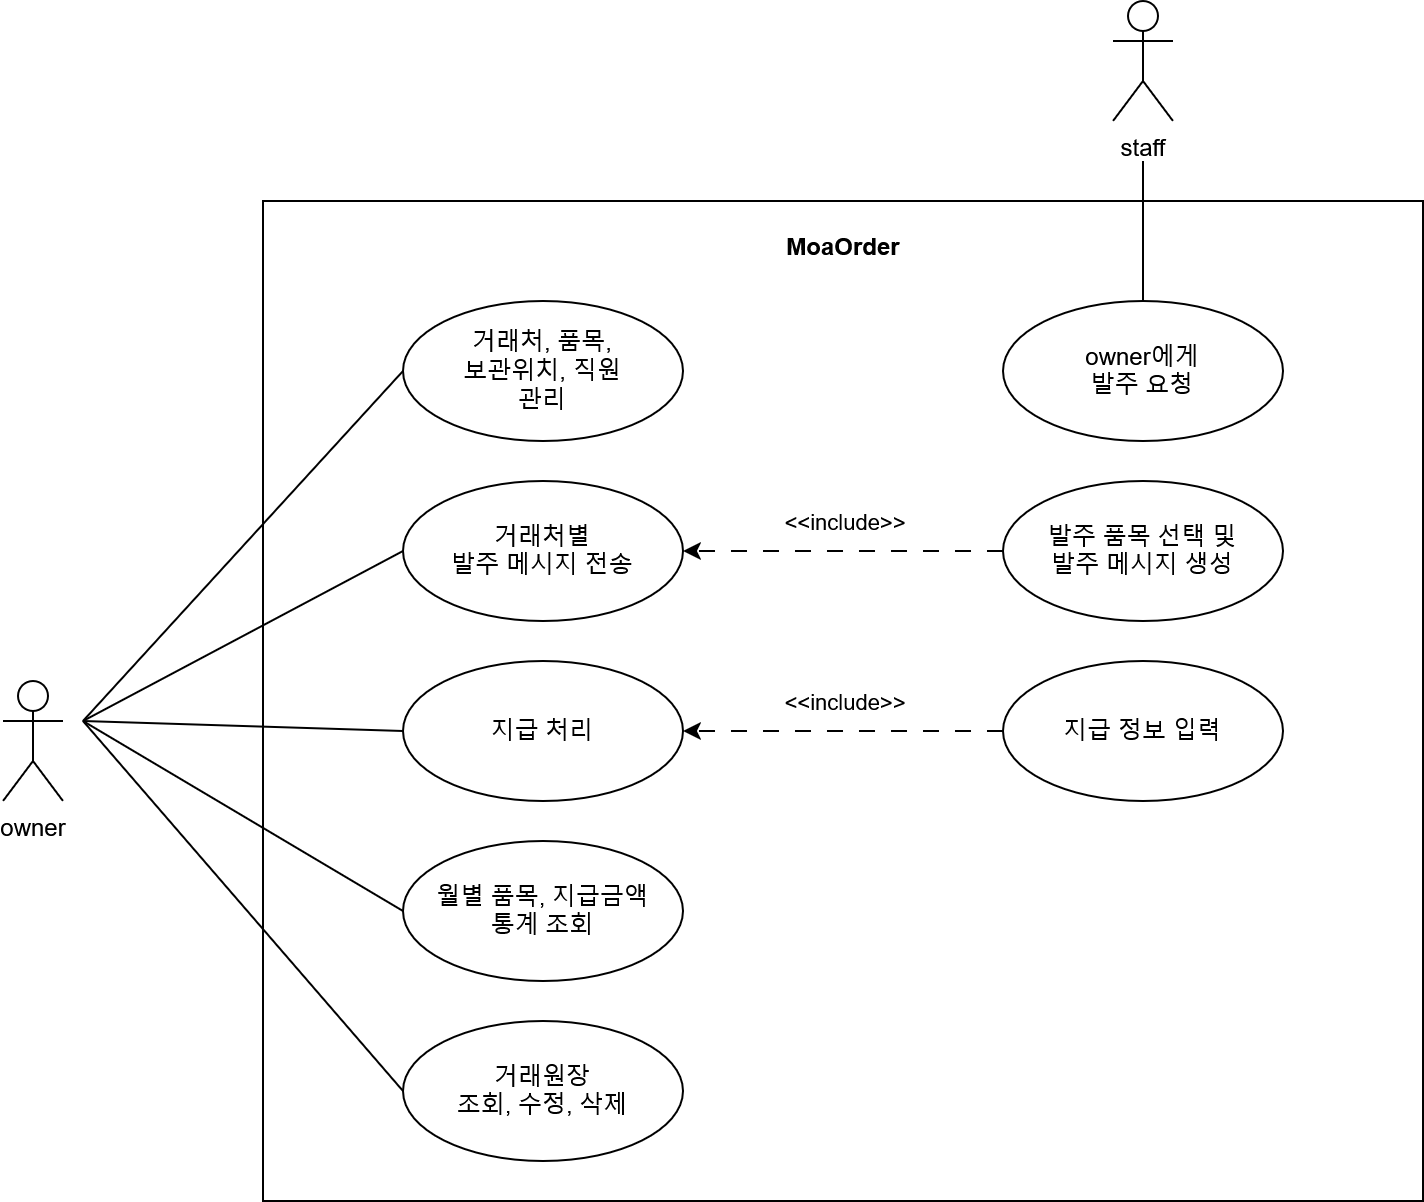

The diagram above was exported from draw.io. Its source (the exported page's mxGraphModel, read from the mxfile embedded in the PNG):
<mxGraphModel dx="744" dy="1131" grid="1" gridSize="10" guides="1" tooltips="1" connect="1" arrows="1" fold="1" page="1" pageScale="1" pageWidth="827" pageHeight="1169" math="0" shadow="0">
  <root>
    <mxCell id="0" />
    <mxCell id="1" parent="0" />
    <mxCell id="QDu26Hy2AFywfhzW1EGV-2" parent="1" style="html=1;whiteSpace=wrap;" value="" vertex="1">
      <mxGeometry height="500" width="580" x="400" y="170" as="geometry" />
    </mxCell>
    <mxCell id="QDu26Hy2AFywfhzW1EGV-18" edge="1" parent="1" style="rounded=0;orthogonalLoop=1;jettySize=auto;html=1;endArrow=none;endFill=0;entryX=0;entryY=0.5;entryDx=0;entryDy=0;" target="QDu26Hy2AFywfhzW1EGV-4">
      <mxGeometry relative="1" as="geometry">
        <mxPoint x="310" y="430" as="sourcePoint" />
        <mxPoint x="330" y="230" as="targetPoint" />
      </mxGeometry>
    </mxCell>
    <mxCell id="QDu26Hy2AFywfhzW1EGV-1" parent="1" style="shape=umlActor;verticalLabelPosition=bottom;verticalAlign=top;html=1;" value="owner" vertex="1">
      <mxGeometry height="60" width="30" x="270" y="410" as="geometry" />
    </mxCell>
    <mxCell id="QDu26Hy2AFywfhzW1EGV-3" parent="1" style="text;align=center;fontStyle=1;verticalAlign=middle;spacingLeft=3;spacingRight=3;strokeColor=none;rotatable=0;points=[[0,0.5],[1,0.5]];portConstraint=eastwest;html=1;" value="MoaOrder" vertex="1">
      <mxGeometry height="26" width="80" x="650" y="180" as="geometry" />
    </mxCell>
    <mxCell id="QDu26Hy2AFywfhzW1EGV-4" parent="1" style="ellipse;whiteSpace=wrap;html=1;" value="&lt;div&gt;거래처, 품목,&lt;/div&gt;&lt;div&gt;보관위치, 직원&lt;/div&gt;&lt;div&gt;관리&lt;/div&gt;" vertex="1">
      <mxGeometry height="70" width="140" x="470" y="220" as="geometry" />
    </mxCell>
    <mxCell id="QDu26Hy2AFywfhzW1EGV-5" parent="1" style="ellipse;whiteSpace=wrap;html=1;" value="거래처별&lt;div&gt;발주 메시지 전송&lt;/div&gt;" vertex="1">
      <mxGeometry height="70" width="140" x="470" y="310" as="geometry" />
    </mxCell>
    <mxCell id="QDu26Hy2AFywfhzW1EGV-6" parent="1" style="ellipse;whiteSpace=wrap;html=1;" value="지급 처리" vertex="1">
      <mxGeometry height="70" width="140" x="470" y="400" as="geometry" />
    </mxCell>
    <mxCell id="QDu26Hy2AFywfhzW1EGV-7" parent="1" style="ellipse;whiteSpace=wrap;html=1;" value="&lt;div&gt;월별 품목, 지급금액&lt;/div&gt;&lt;div&gt;통계 조회&lt;/div&gt;" vertex="1">
      <mxGeometry height="70" width="140" x="470" y="490" as="geometry" />
    </mxCell>
    <mxCell id="QDu26Hy2AFywfhzW1EGV-8" parent="1" style="ellipse;whiteSpace=wrap;html=1;" value="&lt;div&gt;거래원장&lt;/div&gt;&lt;div&gt;조회, 수정, 삭제&lt;/div&gt;" vertex="1">
      <mxGeometry height="70" width="140" x="470" y="580" as="geometry" />
    </mxCell>
    <mxCell id="QDu26Hy2AFywfhzW1EGV-15" edge="1" parent="1" source="QDu26Hy2AFywfhzW1EGV-11" style="edgeStyle=orthogonalEdgeStyle;rounded=0;orthogonalLoop=1;jettySize=auto;html=1;entryX=1;entryY=0.5;entryDx=0;entryDy=0;dashed=1;dashPattern=8 8;" target="QDu26Hy2AFywfhzW1EGV-5">
      <mxGeometry relative="1" as="geometry" />
    </mxCell>
    <mxCell id="QDu26Hy2AFywfhzW1EGV-16" connectable="0" parent="QDu26Hy2AFywfhzW1EGV-15" style="edgeLabel;html=1;align=center;verticalAlign=middle;resizable=0;points=[];" value="&amp;lt;&amp;lt;include&amp;gt;&amp;gt;" vertex="1">
      <mxGeometry relative="1" x="-0.1603" y="2" as="geometry">
        <mxPoint x="-13" y="-17" as="offset" />
      </mxGeometry>
    </mxCell>
    <mxCell id="QDu26Hy2AFywfhzW1EGV-11" parent="1" style="ellipse;whiteSpace=wrap;html=1;" value="발주 품목 선택 및&lt;div&gt;발주 메시지 생성&lt;/div&gt;" vertex="1">
      <mxGeometry height="70" width="140" x="770" y="310" as="geometry" />
    </mxCell>
    <mxCell id="QDu26Hy2AFywfhzW1EGV-13" edge="1" parent="1" source="QDu26Hy2AFywfhzW1EGV-12" style="edgeStyle=orthogonalEdgeStyle;rounded=0;orthogonalLoop=1;jettySize=auto;html=1;dashed=1;dashPattern=8 8;" target="QDu26Hy2AFywfhzW1EGV-6">
      <mxGeometry relative="1" as="geometry" />
    </mxCell>
    <mxCell id="QDu26Hy2AFywfhzW1EGV-14" connectable="0" parent="QDu26Hy2AFywfhzW1EGV-13" style="edgeLabel;html=1;align=center;verticalAlign=middle;resizable=0;points=[];" value="&amp;lt;&amp;lt;include&amp;gt;&amp;gt;" vertex="1">
      <mxGeometry relative="1" x="0.2515" y="-1" as="geometry">
        <mxPoint x="20" y="-14" as="offset" />
      </mxGeometry>
    </mxCell>
    <mxCell id="QDu26Hy2AFywfhzW1EGV-12" parent="1" style="ellipse;whiteSpace=wrap;html=1;" value="지급 정보 입력" vertex="1">
      <mxGeometry height="70" width="140" x="770" y="400" as="geometry" />
    </mxCell>
    <mxCell id="QDu26Hy2AFywfhzW1EGV-19" edge="1" parent="1" style="rounded=0;orthogonalLoop=1;jettySize=auto;html=1;endArrow=none;endFill=0;entryX=0;entryY=0.5;entryDx=0;entryDy=0;" target="QDu26Hy2AFywfhzW1EGV-5">
      <mxGeometry relative="1" as="geometry">
        <mxPoint x="310" y="430" as="sourcePoint" />
        <mxPoint x="360" y="270" as="targetPoint" />
      </mxGeometry>
    </mxCell>
    <mxCell id="QDu26Hy2AFywfhzW1EGV-20" edge="1" parent="1" style="rounded=0;orthogonalLoop=1;jettySize=auto;html=1;endArrow=none;endFill=0;entryX=0;entryY=0.5;entryDx=0;entryDy=0;" target="QDu26Hy2AFywfhzW1EGV-6">
      <mxGeometry relative="1" as="geometry">
        <mxPoint x="310" y="430" as="sourcePoint" />
        <mxPoint x="370" y="380" as="targetPoint" />
      </mxGeometry>
    </mxCell>
    <mxCell id="QDu26Hy2AFywfhzW1EGV-21" edge="1" parent="1" style="rounded=0;orthogonalLoop=1;jettySize=auto;html=1;endArrow=none;endFill=0;entryX=0;entryY=0.5;entryDx=0;entryDy=0;" target="QDu26Hy2AFywfhzW1EGV-7">
      <mxGeometry relative="1" as="geometry">
        <mxPoint x="310" y="430" as="sourcePoint" />
        <mxPoint x="360" y="440" as="targetPoint" />
      </mxGeometry>
    </mxCell>
    <mxCell id="QDu26Hy2AFywfhzW1EGV-27" edge="1" parent="1" style="edgeStyle=orthogonalEdgeStyle;rounded=0;orthogonalLoop=1;jettySize=auto;html=1;endArrow=none;endFill=0;" target="QDu26Hy2AFywfhzW1EGV-26">
      <mxGeometry relative="1" as="geometry">
        <mxPoint x="840" y="150" as="sourcePoint" />
      </mxGeometry>
    </mxCell>
    <mxCell id="QDu26Hy2AFywfhzW1EGV-22" edge="1" parent="1" style="rounded=0;orthogonalLoop=1;jettySize=auto;html=1;endArrow=none;endFill=0;entryX=0;entryY=0.5;entryDx=0;entryDy=0;" target="QDu26Hy2AFywfhzW1EGV-8">
      <mxGeometry relative="1" as="geometry">
        <mxPoint x="310" y="430" as="sourcePoint" />
        <mxPoint x="340" y="530" as="targetPoint" />
      </mxGeometry>
    </mxCell>
    <mxCell id="QDu26Hy2AFywfhzW1EGV-26" parent="1" style="ellipse;whiteSpace=wrap;html=1;" value="owner에게&lt;div&gt;발주 요청&lt;/div&gt;" vertex="1">
      <mxGeometry height="70" width="140" x="770" y="220" as="geometry" />
    </mxCell>
    <mxCell id="QDu26Hy2AFywfhzW1EGV-23" parent="1" style="shape=umlActor;verticalLabelPosition=bottom;verticalAlign=top;html=1;" value="staff" vertex="1">
      <mxGeometry height="60" width="30" x="825" y="70" as="geometry" />
    </mxCell>
  </root>
</mxGraphModel>